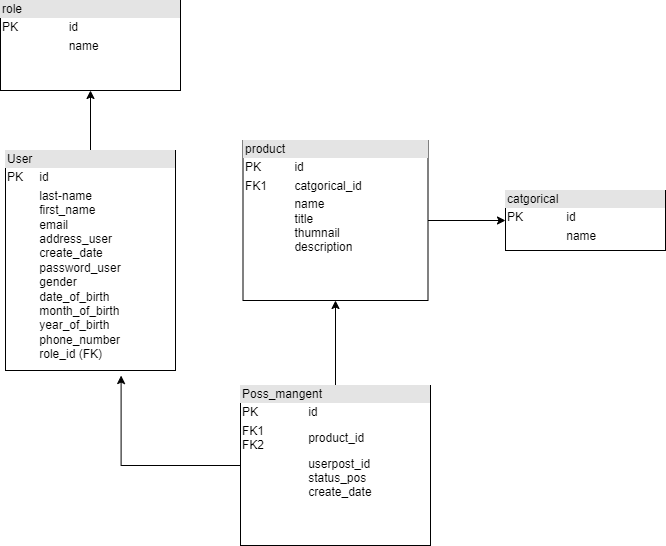

The diagram above was exported from draw.io. Its source (the exported page's mxGraphModel, read from the mxfile embedded in the PNG):
<mxGraphModel dx="1108" dy="425" grid="1" gridSize="10" guides="1" tooltips="1" connect="1" arrows="1" fold="1" page="1" pageScale="1" pageWidth="827" pageHeight="1169" math="0" shadow="0">
  <root>
    <mxCell id="0" />
    <mxCell id="1" parent="0" />
    <mxCell id="O6Z6gYoUdTl6voedDded-30" style="edgeStyle=orthogonalEdgeStyle;rounded=0;orthogonalLoop=1;jettySize=auto;html=1;" edge="1" parent="1" source="O6Z6gYoUdTl6voedDded-21" target="O6Z6gYoUdTl6voedDded-29">
      <mxGeometry relative="1" as="geometry" />
    </mxCell>
    <mxCell id="O6Z6gYoUdTl6voedDded-21" value="&lt;div style=&quot;box-sizing:border-box;width:100%;background:#e4e4e4;padding:2px;&quot;&gt;User&lt;/div&gt;&lt;table style=&quot;width:100%;font-size:1em;&quot; cellpadding=&quot;2&quot; cellspacing=&quot;0&quot;&gt;&lt;tbody&gt;&lt;tr&gt;&lt;td&gt;PK&lt;/td&gt;&lt;td&gt;id&lt;/td&gt;&lt;/tr&gt;&lt;tr&gt;&lt;td&gt;&lt;br&gt;&lt;/td&gt;&lt;td&gt;last-name&lt;br&gt;first_name&lt;br&gt;email&lt;br&gt;address_user&lt;br&gt;create_date&lt;br&gt;password_user&lt;br&gt;gender&lt;br&gt;date_of_birth&lt;br&gt;month_of_birth&lt;br&gt;year_of_birth&lt;br&gt;phone_number&lt;br&gt;role_id (FK)&lt;br&gt;&lt;br&gt;&lt;br&gt;&lt;br&gt;&lt;br&gt;&lt;/td&gt;&lt;/tr&gt;&lt;tr&gt;&lt;td&gt;&lt;/td&gt;&lt;td&gt;&lt;br&gt;&lt;/td&gt;&lt;/tr&gt;&lt;/tbody&gt;&lt;/table&gt;" style="verticalAlign=top;align=left;overflow=fill;html=1;" vertex="1" parent="1">
      <mxGeometry x="60" y="190" width="170" height="220" as="geometry" />
    </mxCell>
    <mxCell id="O6Z6gYoUdTl6voedDded-25" value="" style="edgeStyle=orthogonalEdgeStyle;rounded=0;orthogonalLoop=1;jettySize=auto;html=1;" edge="1" parent="1" source="O6Z6gYoUdTl6voedDded-23" target="O6Z6gYoUdTl6voedDded-24">
      <mxGeometry relative="1" as="geometry" />
    </mxCell>
    <mxCell id="O6Z6gYoUdTl6voedDded-23" value="&lt;div style=&quot;box-sizing:border-box;width:100%;background:#e4e4e4;padding:2px;&quot;&gt;product&lt;/div&gt;&lt;table style=&quot;width:100%;font-size:1em;&quot; cellpadding=&quot;2&quot; cellspacing=&quot;0&quot;&gt;&lt;tbody&gt;&lt;tr&gt;&lt;td&gt;PK&lt;/td&gt;&lt;td&gt;id&lt;/td&gt;&lt;/tr&gt;&lt;tr&gt;&lt;td&gt;FK1&lt;/td&gt;&lt;td&gt;catgorical_id&lt;/td&gt;&lt;/tr&gt;&lt;tr&gt;&lt;td&gt;&lt;/td&gt;&lt;td&gt;name&lt;br&gt;title&lt;br&gt;thumnail&lt;br&gt;description&lt;br&gt;&lt;br&gt;&lt;br&gt;&lt;/td&gt;&lt;/tr&gt;&lt;/tbody&gt;&lt;/table&gt;" style="verticalAlign=top;align=left;overflow=fill;html=1;" vertex="1" parent="1">
      <mxGeometry x="297.5" y="180" width="185" height="160" as="geometry" />
    </mxCell>
    <mxCell id="O6Z6gYoUdTl6voedDded-24" value="&lt;div style=&quot;box-sizing:border-box;width:100%;background:#e4e4e4;padding:2px;&quot;&gt;catgorical&lt;/div&gt;&lt;table style=&quot;width:100%;font-size:1em;&quot; cellpadding=&quot;2&quot; cellspacing=&quot;0&quot;&gt;&lt;tbody&gt;&lt;tr&gt;&lt;td&gt;PK&lt;/td&gt;&lt;td&gt;id&lt;/td&gt;&lt;/tr&gt;&lt;tr&gt;&lt;td&gt;&lt;br&gt;&lt;/td&gt;&lt;td&gt;name&lt;/td&gt;&lt;/tr&gt;&lt;tr&gt;&lt;td&gt;&lt;/td&gt;&lt;td&gt;&lt;br&gt;&lt;/td&gt;&lt;/tr&gt;&lt;/tbody&gt;&lt;/table&gt;" style="verticalAlign=top;align=left;overflow=fill;html=1;" vertex="1" parent="1">
      <mxGeometry x="560" y="230" width="160" height="60" as="geometry" />
    </mxCell>
    <mxCell id="O6Z6gYoUdTl6voedDded-27" style="edgeStyle=orthogonalEdgeStyle;rounded=0;orthogonalLoop=1;jettySize=auto;html=1;entryX=0.68;entryY=1.023;entryDx=0;entryDy=0;entryPerimeter=0;" edge="1" parent="1" source="O6Z6gYoUdTl6voedDded-26" target="O6Z6gYoUdTl6voedDded-21">
      <mxGeometry relative="1" as="geometry" />
    </mxCell>
    <mxCell id="O6Z6gYoUdTl6voedDded-28" style="edgeStyle=orthogonalEdgeStyle;rounded=0;orthogonalLoop=1;jettySize=auto;html=1;entryX=0.5;entryY=1;entryDx=0;entryDy=0;" edge="1" parent="1" source="O6Z6gYoUdTl6voedDded-26" target="O6Z6gYoUdTl6voedDded-23">
      <mxGeometry relative="1" as="geometry" />
    </mxCell>
    <mxCell id="O6Z6gYoUdTl6voedDded-26" value="&lt;div style=&quot;box-sizing:border-box;width:100%;background:#e4e4e4;padding:2px;&quot;&gt;Poss_mangent&lt;/div&gt;&lt;table style=&quot;width:100%;font-size:1em;&quot; cellpadding=&quot;2&quot; cellspacing=&quot;0&quot;&gt;&lt;tbody&gt;&lt;tr&gt;&lt;td&gt;PK&lt;/td&gt;&lt;td&gt;id&lt;/td&gt;&lt;/tr&gt;&lt;tr&gt;&lt;td&gt;FK1&amp;nbsp; &amp;nbsp;&lt;br&gt;FK2&lt;/td&gt;&lt;td&gt;product_id&lt;br&gt;&lt;/td&gt;&lt;/tr&gt;&lt;tr&gt;&lt;td&gt;&lt;br&gt;&lt;/td&gt;&lt;td&gt;userpost_id&lt;br&gt;status_pos&lt;br&gt;create_date&lt;/td&gt;&lt;/tr&gt;&lt;/tbody&gt;&lt;/table&gt;" style="verticalAlign=top;align=left;overflow=fill;html=1;" vertex="1" parent="1">
      <mxGeometry x="295" y="425" width="190" height="160" as="geometry" />
    </mxCell>
    <mxCell id="O6Z6gYoUdTl6voedDded-29" value="&lt;div style=&quot;box-sizing:border-box;width:100%;background:#e4e4e4;padding:2px;&quot;&gt;role&lt;/div&gt;&lt;table style=&quot;width:100%;font-size:1em;&quot; cellpadding=&quot;2&quot; cellspacing=&quot;0&quot;&gt;&lt;tbody&gt;&lt;tr&gt;&lt;td&gt;PK&lt;/td&gt;&lt;td&gt;id&lt;/td&gt;&lt;/tr&gt;&lt;tr&gt;&lt;td&gt;&lt;br&gt;&lt;/td&gt;&lt;td&gt;name&lt;/td&gt;&lt;/tr&gt;&lt;tr&gt;&lt;td&gt;&lt;/td&gt;&lt;td&gt;&lt;br&gt;&lt;/td&gt;&lt;/tr&gt;&lt;/tbody&gt;&lt;/table&gt;" style="verticalAlign=top;align=left;overflow=fill;html=1;" vertex="1" parent="1">
      <mxGeometry x="55" y="40" width="180" height="90" as="geometry" />
    </mxCell>
  </root>
</mxGraphModel>